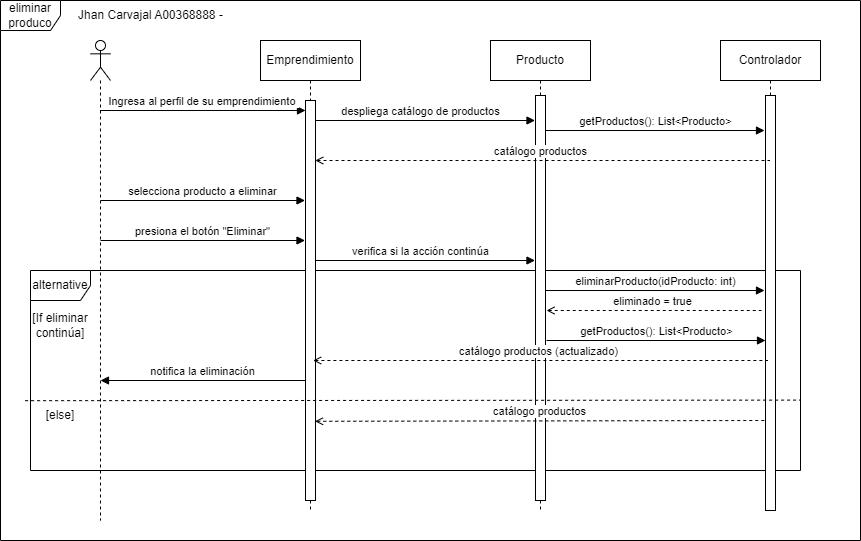

The diagram above was exported from draw.io. Its source (the exported page's mxGraphModel, read from the mxfile embedded in the PNG):
<mxGraphModel dx="1888" dy="575" grid="1" gridSize="10" guides="1" tooltips="1" connect="1" arrows="1" fold="1" page="1" pageScale="1" pageWidth="850" pageHeight="1100" math="0" shadow="0">
  <root>
    <mxCell id="0" />
    <mxCell id="1" parent="0" />
    <mxCell id="4BnWqlQUkS9Q_BdWYKTq-24" value="alternative" style="shape=umlFrame;whiteSpace=wrap;html=1;" parent="1" vertex="1">
      <mxGeometry x="10" y="270" width="770" height="200" as="geometry" />
    </mxCell>
    <mxCell id="4BnWqlQUkS9Q_BdWYKTq-22" value="verifica si la acción continúa" style="html=1;verticalAlign=bottom;endArrow=block;rounded=0;" parent="1" edge="1">
      <mxGeometry width="80" relative="1" as="geometry">
        <mxPoint x="285" y="260" as="sourcePoint" />
        <mxPoint x="514.5" y="260" as="targetPoint" />
      </mxGeometry>
    </mxCell>
    <mxCell id="4BnWqlQUkS9Q_BdWYKTq-14" value="getProductos(): List&amp;lt;Producto&amp;gt;" style="html=1;verticalAlign=bottom;endArrow=block;rounded=0;" parent="1" source="4BnWqlQUkS9Q_BdWYKTq-10" edge="1">
      <mxGeometry width="80" relative="1" as="geometry">
        <mxPoint x="529.0833333333333" y="130" as="sourcePoint" />
        <mxPoint x="744" y="130" as="targetPoint" />
      </mxGeometry>
    </mxCell>
    <mxCell id="4BnWqlQUkS9Q_BdWYKTq-1" value="" style="shape=umlLifeline;participant=umlActor;perimeter=lifelinePerimeter;whiteSpace=wrap;html=1;container=1;collapsible=0;recursiveResize=0;verticalAlign=top;spacingTop=36;outlineConnect=0;" parent="1" vertex="1">
      <mxGeometry x="70" y="40" width="20" height="480" as="geometry" />
    </mxCell>
    <mxCell id="4BnWqlQUkS9Q_BdWYKTq-6" value="Ingresa al perfil de su emprendimiento&amp;nbsp;" style="html=1;verticalAlign=bottom;endArrow=block;rounded=0;" parent="4BnWqlQUkS9Q_BdWYKTq-1" source="4BnWqlQUkS9Q_BdWYKTq-1" edge="1">
      <mxGeometry width="80" relative="1" as="geometry">
        <mxPoint x="15" y="70" as="sourcePoint" />
        <mxPoint x="215" y="70" as="targetPoint" />
      </mxGeometry>
    </mxCell>
    <mxCell id="4BnWqlQUkS9Q_BdWYKTq-18" value="selecciona producto a eliminar" style="html=1;verticalAlign=bottom;endArrow=block;rounded=0;" parent="4BnWqlQUkS9Q_BdWYKTq-1" edge="1">
      <mxGeometry width="80" relative="1" as="geometry">
        <mxPoint x="10" y="160" as="sourcePoint" />
        <mxPoint x="214.5" y="160" as="targetPoint" />
      </mxGeometry>
    </mxCell>
    <mxCell id="4BnWqlQUkS9Q_BdWYKTq-2" value="Emprendimiento" style="shape=umlLifeline;perimeter=lifelinePerimeter;whiteSpace=wrap;html=1;container=1;collapsible=0;recursiveResize=0;outlineConnect=0;" parent="1" vertex="1">
      <mxGeometry x="240" y="40" width="100" height="470" as="geometry" />
    </mxCell>
    <mxCell id="4BnWqlQUkS9Q_BdWYKTq-9" value="despliega catálogo de productos" style="html=1;verticalAlign=bottom;endArrow=block;rounded=0;" parent="4BnWqlQUkS9Q_BdWYKTq-2" edge="1">
      <mxGeometry width="80" relative="1" as="geometry">
        <mxPoint x="45" y="80" as="sourcePoint" />
        <mxPoint x="274.5" y="80" as="targetPoint" />
      </mxGeometry>
    </mxCell>
    <mxCell id="4BnWqlQUkS9Q_BdWYKTq-7" value="" style="html=1;points=[];perimeter=orthogonalPerimeter;" parent="4BnWqlQUkS9Q_BdWYKTq-2" vertex="1">
      <mxGeometry x="45" y="60" width="10" height="400" as="geometry" />
    </mxCell>
    <mxCell id="4BnWqlQUkS9Q_BdWYKTq-4" value="Producto" style="shape=umlLifeline;perimeter=lifelinePerimeter;whiteSpace=wrap;html=1;container=1;collapsible=0;recursiveResize=0;outlineConnect=0;" parent="1" vertex="1">
      <mxGeometry x="470" y="40" width="100" height="470" as="geometry" />
    </mxCell>
    <mxCell id="4BnWqlQUkS9Q_BdWYKTq-10" value="" style="html=1;points=[];perimeter=orthogonalPerimeter;" parent="4BnWqlQUkS9Q_BdWYKTq-4" vertex="1">
      <mxGeometry x="45" y="55" width="10" height="405" as="geometry" />
    </mxCell>
    <mxCell id="4BnWqlQUkS9Q_BdWYKTq-5" value="Controlador" style="shape=umlLifeline;perimeter=lifelinePerimeter;whiteSpace=wrap;html=1;container=1;collapsible=0;recursiveResize=0;outlineConnect=0;" parent="1" vertex="1">
      <mxGeometry x="700" y="40" width="100" height="470" as="geometry" />
    </mxCell>
    <mxCell id="4BnWqlQUkS9Q_BdWYKTq-12" value="" style="html=1;points=[];perimeter=orthogonalPerimeter;" parent="4BnWqlQUkS9Q_BdWYKTq-5" vertex="1">
      <mxGeometry x="45" y="55" width="10" height="415" as="geometry" />
    </mxCell>
    <mxCell id="4BnWqlQUkS9Q_BdWYKTq-13" value="catálogo productos" style="html=1;verticalAlign=bottom;endArrow=none;rounded=0;startArrow=open;startFill=0;endFill=0;dashed=1;" parent="1" target="4BnWqlQUkS9Q_BdWYKTq-5" edge="1">
      <mxGeometry x="-0.0094" width="80" relative="1" as="geometry">
        <mxPoint x="294.7857142857142" y="160" as="sourcePoint" />
        <mxPoint x="740" y="160" as="targetPoint" />
        <mxPoint as="offset" />
      </mxGeometry>
    </mxCell>
    <mxCell id="4BnWqlQUkS9Q_BdWYKTq-20" value="presiona el botón &quot;Eliminar&quot;" style="html=1;verticalAlign=bottom;endArrow=block;rounded=0;" parent="1" edge="1">
      <mxGeometry width="80" relative="1" as="geometry">
        <mxPoint x="80" y="240" as="sourcePoint" />
        <mxPoint x="284.5" y="240" as="targetPoint" />
      </mxGeometry>
    </mxCell>
    <mxCell id="yMR4RXDeFBcVV2CVMcsx-1" value="" style="html=1;verticalAlign=bottom;endArrow=none;rounded=0;entryX=1;entryY=0.648;entryDx=0;entryDy=0;entryPerimeter=0;endFill=0;dashed=1;exitX=-0.007;exitY=0.651;exitDx=0;exitDy=0;exitPerimeter=0;" parent="1" source="4BnWqlQUkS9Q_BdWYKTq-24" target="4BnWqlQUkS9Q_BdWYKTq-24" edge="1">
      <mxGeometry width="80" relative="1" as="geometry">
        <mxPoint x="10" y="370" as="sourcePoint" />
        <mxPoint x="90" y="370" as="targetPoint" />
      </mxGeometry>
    </mxCell>
    <mxCell id="yMR4RXDeFBcVV2CVMcsx-2" value="[If eliminar continúa]" style="text;html=1;strokeColor=none;fillColor=none;align=center;verticalAlign=middle;whiteSpace=wrap;rounded=0;" parent="1" vertex="1">
      <mxGeometry x="10" y="310" width="60" height="30" as="geometry" />
    </mxCell>
    <mxCell id="yMR4RXDeFBcVV2CVMcsx-3" value="[else]" style="text;html=1;strokeColor=none;fillColor=none;align=center;verticalAlign=middle;whiteSpace=wrap;rounded=0;" parent="1" vertex="1">
      <mxGeometry x="10" y="400" width="60" height="30" as="geometry" />
    </mxCell>
    <mxCell id="yMR4RXDeFBcVV2CVMcsx-4" value="eliminarProducto(idProducto: int)" style="html=1;verticalAlign=bottom;endArrow=block;rounded=0;" parent="1" edge="1">
      <mxGeometry width="80" relative="1" as="geometry">
        <mxPoint x="525" y="290" as="sourcePoint" />
        <mxPoint x="744" y="290" as="targetPoint" />
      </mxGeometry>
    </mxCell>
    <mxCell id="yMR4RXDeFBcVV2CVMcsx-5" value="eliminado = true" style="html=1;verticalAlign=bottom;endArrow=none;rounded=0;startArrow=open;startFill=0;endFill=0;dashed=1;" parent="1" edge="1">
      <mxGeometry x="-0.0094" width="80" relative="1" as="geometry">
        <mxPoint x="526" y="310" as="sourcePoint" />
        <mxPoint x="741" y="310" as="targetPoint" />
        <mxPoint as="offset" />
      </mxGeometry>
    </mxCell>
    <mxCell id="yMR4RXDeFBcVV2CVMcsx-7" value="getProductos(): List&amp;lt;Producto&amp;gt;" style="html=1;verticalAlign=bottom;endArrow=block;rounded=0;" parent="1" edge="1">
      <mxGeometry width="80" relative="1" as="geometry">
        <mxPoint x="526" y="340" as="sourcePoint" />
        <mxPoint x="745" y="340" as="targetPoint" />
      </mxGeometry>
    </mxCell>
    <mxCell id="yMR4RXDeFBcVV2CVMcsx-8" value="catálogo productos (actualizado)" style="html=1;verticalAlign=bottom;endArrow=none;rounded=0;startArrow=open;startFill=0;endFill=0;dashed=1;" parent="1" edge="1">
      <mxGeometry x="-0.0094" width="80" relative="1" as="geometry">
        <mxPoint x="292.64571428571423" y="360" as="sourcePoint" />
        <mxPoint x="747.36" y="360" as="targetPoint" />
        <mxPoint as="offset" />
      </mxGeometry>
    </mxCell>
    <mxCell id="yMR4RXDeFBcVV2CVMcsx-9" value="notifica la eliminación" style="html=1;verticalAlign=bottom;endArrow=none;rounded=0;startArrow=block;startFill=1;endFill=0;" parent="1" edge="1">
      <mxGeometry x="-0.0094" width="80" relative="1" as="geometry">
        <mxPoint x="80" y="380" as="sourcePoint" />
        <mxPoint x="285" y="380" as="targetPoint" />
        <mxPoint as="offset" />
      </mxGeometry>
    </mxCell>
    <mxCell id="yMR4RXDeFBcVV2CVMcsx-10" value="catálogo productos" style="html=1;verticalAlign=bottom;endArrow=none;rounded=0;startArrow=open;startFill=0;endFill=0;dashed=1;exitX=0.955;exitY=0.802;exitDx=0;exitDy=0;exitPerimeter=0;" parent="1" source="4BnWqlQUkS9Q_BdWYKTq-7" edge="1">
      <mxGeometry x="-0.0094" width="80" relative="1" as="geometry">
        <mxPoint x="300.64571428571435" y="420" as="sourcePoint" />
        <mxPoint x="746" y="420" as="targetPoint" />
        <mxPoint as="offset" />
      </mxGeometry>
    </mxCell>
    <mxCell id="yMR4RXDeFBcVV2CVMcsx-11" value="Jhan Carvajal A00368888 -" style="text;html=1;align=center;verticalAlign=middle;resizable=0;points=[];autosize=1;strokeColor=none;fillColor=none;" parent="1" vertex="1">
      <mxGeometry x="45" width="170" height="30" as="geometry" />
    </mxCell>
    <mxCell id="yMR4RXDeFBcVV2CVMcsx-12" value="eliminar produco" style="shape=umlFrame;whiteSpace=wrap;html=1;" parent="1" vertex="1">
      <mxGeometry x="-20" width="860" height="540" as="geometry" />
    </mxCell>
  </root>
</mxGraphModel>